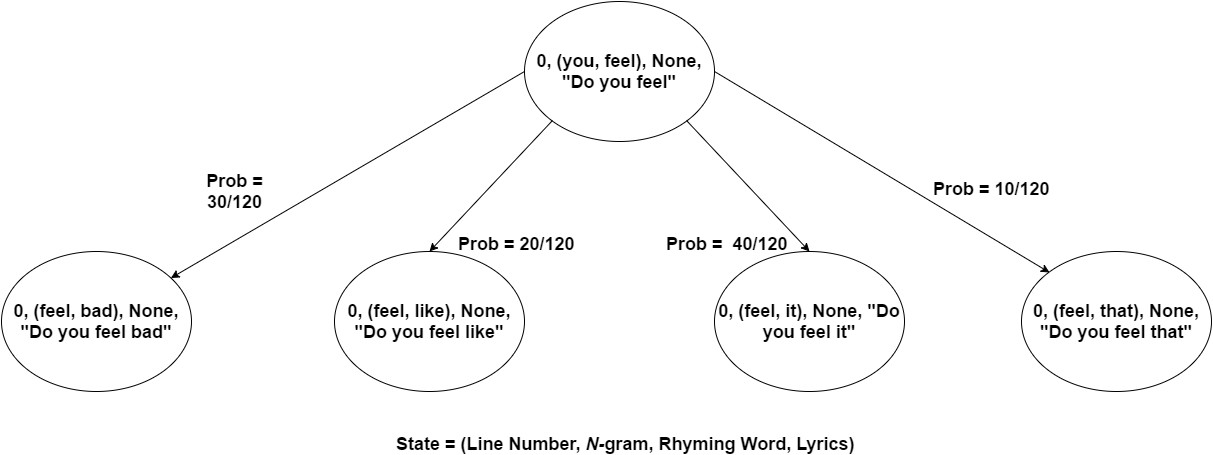

The diagram above was exported from draw.io. Its source (the exported page's mxGraphModel, read from the mxfile embedded in the PNG):
<mxGraphModel dx="1430" dy="745" grid="1" gridSize="10" guides="1" tooltips="1" connect="1" arrows="1" fold="1" page="1" pageScale="1" pageWidth="850" pageHeight="1100" background="#ffffff" math="0" shadow="0">
  <root>
    <mxCell id="0" />
    <mxCell id="1" parent="0" />
    <mxCell id="1b75dd194feb4cc-1" value="&lt;b&gt;0, (you, feel), None, &quot;Do you feel&quot;&lt;/b&gt;" style="ellipse;whiteSpace=wrap;html=1;fontSize=18;" vertex="1" parent="1">
      <mxGeometry x="768" y="40" width="190" height="140" as="geometry" />
    </mxCell>
    <mxCell id="1b75dd194feb4cc-3" value="&lt;b&gt;0, (feel, bad), None, &quot;Do you feel bad&quot;&lt;/b&gt;" style="ellipse;whiteSpace=wrap;html=1;fontSize=18;" vertex="1" parent="1">
      <mxGeometry x="245" y="290" width="190" height="140" as="geometry" />
    </mxCell>
    <mxCell id="1b75dd194feb4cc-4" value="&lt;b&gt;0, (feel, it), None, &quot;Do you feel it&quot;&lt;/b&gt;" style="ellipse;whiteSpace=wrap;html=1;fontSize=18;" vertex="1" parent="1">
      <mxGeometry x="958" y="290" width="190" height="140" as="geometry" />
    </mxCell>
    <mxCell id="1b75dd194feb4cc-5" value="&lt;b&gt;0, (feel, that), None, &quot;Do you feel that&quot;&lt;/b&gt;" style="ellipse;whiteSpace=wrap;html=1;fontSize=18;" vertex="1" parent="1">
      <mxGeometry x="1265" y="290" width="190" height="140" as="geometry" />
    </mxCell>
    <mxCell id="1b75dd194feb4cc-6" value="&lt;b&gt;0, (feel, like), None, &quot;Do you feel like&quot;&lt;/b&gt;" style="ellipse;whiteSpace=wrap;html=1;fontSize=18;" vertex="1" parent="1">
      <mxGeometry x="578" y="290" width="190" height="140" as="geometry" />
    </mxCell>
    <mxCell id="1b75dd194feb4cc-7" value="" style="endArrow=classic;html=1;exitX=0;exitY=0.5;fontSize=18;" edge="1" parent="1" source="1b75dd194feb4cc-1" target="1b75dd194feb4cc-3">
      <mxGeometry width="50" height="50" relative="1" as="geometry">
        <mxPoint x="718" y="135" as="sourcePoint" />
        <mxPoint x="768" y="85" as="targetPoint" />
      </mxGeometry>
    </mxCell>
    <mxCell id="1b75dd194feb4cc-8" value="" style="endArrow=classic;html=1;entryX=0.5;entryY=0;exitX=0;exitY=1;fontSize=18;" edge="1" parent="1" source="1b75dd194feb4cc-1" target="1b75dd194feb4cc-6">
      <mxGeometry width="50" height="50" relative="1" as="geometry">
        <mxPoint x="735" y="220" as="sourcePoint" />
        <mxPoint x="785" y="170" as="targetPoint" />
      </mxGeometry>
    </mxCell>
    <mxCell id="1b75dd194feb4cc-10" value="" style="endArrow=classic;html=1;exitX=1;exitY=1;entryX=0.5;entryY=0;fontSize=18;" edge="1" parent="1" source="1b75dd194feb4cc-1" target="1b75dd194feb4cc-4">
      <mxGeometry width="50" height="50" relative="1" as="geometry">
        <mxPoint x="933" y="230" as="sourcePoint" />
        <mxPoint x="983" y="180" as="targetPoint" />
      </mxGeometry>
    </mxCell>
    <mxCell id="1b75dd194feb4cc-12" value="" style="endArrow=classic;html=1;exitX=1;exitY=0.5;entryX=0;entryY=0;fontSize=18;" edge="1" parent="1" source="1b75dd194feb4cc-1" target="1b75dd194feb4cc-5">
      <mxGeometry width="50" height="50" relative="1" as="geometry">
        <mxPoint x="1015" y="130" as="sourcePoint" />
        <mxPoint x="1105" y="110" as="targetPoint" />
      </mxGeometry>
    </mxCell>
    <mxCell id="1b75dd194feb4cc-13" value="&lt;b&gt;Prob = 30/120&lt;/b&gt;" style="text;html=1;strokeColor=none;fillColor=none;align=center;verticalAlign=middle;whiteSpace=wrap;fontSize=18;" vertex="1" parent="1">
      <mxGeometry x="435" y="220" width="87" height="20" as="geometry" />
    </mxCell>
    <mxCell id="1b75dd194feb4cc-14" value="&lt;b&gt;Prob = 20/120&lt;/b&gt;" style="text;html=1;resizable=0;points=[];autosize=1;align=left;verticalAlign=top;spacingTop=-4;fontSize=18;" vertex="1" parent="1">
      <mxGeometry x="700" y="270" width="90" height="20" as="geometry" />
    </mxCell>
    <mxCell id="1b75dd194feb4cc-15" value="&lt;b&gt;Prob = &amp;nbsp;40/120&lt;/b&gt;" style="text;html=1;resizable=0;points=[];autosize=1;align=left;verticalAlign=top;spacingTop=-4;fontSize=18;" vertex="1" parent="1">
      <mxGeometry x="908" y="270" width="100" height="20" as="geometry" />
    </mxCell>
    <mxCell id="1b75dd194feb4cc-16" value="&lt;b&gt;Prob = 10/120&lt;/b&gt;&lt;div&gt;&lt;br&gt;&lt;/div&gt;" style="text;html=1;resizable=0;points=[];autosize=1;align=left;verticalAlign=top;spacingTop=-4;fontSize=18;" vertex="1" parent="1">
      <mxGeometry x="1175" y="215" width="90" height="30" as="geometry" />
    </mxCell>
    <mxCell id="1b75dd194feb4cc-18" value="&lt;b&gt;State = (Line Number, &lt;i&gt;N-&lt;/i&gt;gram, Rhyming Word, Lyrics)&lt;/b&gt;" style="text;html=1;resizable=0;points=[];autosize=1;align=left;verticalAlign=top;spacingTop=-4;fontSize=18;" vertex="1" parent="1">
      <mxGeometry x="638" y="470" width="470" height="20" as="geometry" />
    </mxCell>
  </root>
</mxGraphModel>